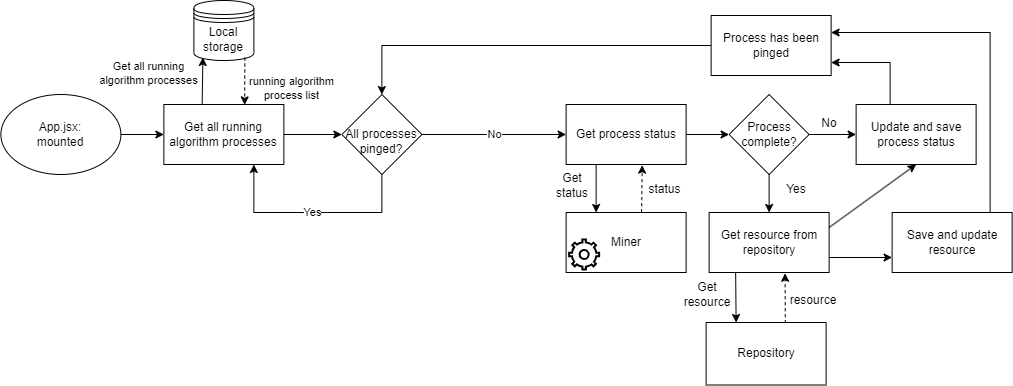

The diagram above was exported from draw.io. Its source (the exported page's mxGraphModel, read from the mxfile embedded in the PNG):
<mxGraphModel dx="1260" dy="691" grid="1" gridSize="5" guides="1" tooltips="1" connect="1" arrows="1" fold="1" page="1" pageScale="1" pageWidth="2339" pageHeight="3300" math="0" shadow="0">
  <root>
    <mxCell id="0" />
    <mxCell id="1" parent="0" />
    <mxCell id="2" style="edgeStyle=orthogonalEdgeStyle;rounded=0;orthogonalLoop=1;jettySize=auto;html=1;entryX=0;entryY=0.5;entryDx=0;entryDy=0;" edge="1" source="3" target="4" parent="1">
      <mxGeometry relative="1" as="geometry">
        <mxPoint x="1736.38" y="612" as="targetPoint" />
      </mxGeometry>
    </mxCell>
    <mxCell id="3" value="App.jsx:&lt;br&gt;mounted" style="ellipse;whiteSpace=wrap;html=1;" vertex="1" parent="1">
      <mxGeometry x="1235.38" y="572" width="120" height="80" as="geometry" />
    </mxCell>
    <mxCell id="4" value="Get all running algorithm processes" style="rounded=0;whiteSpace=wrap;html=1;" vertex="1" parent="1">
      <mxGeometry x="1398.38" y="582" width="120" height="60" as="geometry" />
    </mxCell>
    <mxCell id="5" style="edgeStyle=orthogonalEdgeStyle;rounded=0;orthogonalLoop=1;jettySize=auto;html=1;exitX=0.25;exitY=1;exitDx=0;exitDy=0;entryX=0.25;entryY=0;entryDx=0;entryDy=0;" edge="1" source="6" target="34" parent="1">
      <mxGeometry relative="1" as="geometry">
        <mxPoint x="1830.62" y="682" as="targetPoint" />
      </mxGeometry>
    </mxCell>
    <mxCell id="6" value="Get process status" style="rounded=0;whiteSpace=wrap;html=1;" vertex="1" parent="1">
      <mxGeometry x="1800.62" y="582" width="120" height="60" as="geometry" />
    </mxCell>
    <mxCell id="7" style="edgeStyle=orthogonalEdgeStyle;rounded=0;orthogonalLoop=1;jettySize=auto;html=1;" edge="1" source="32" target="30" parent="1">
      <mxGeometry relative="1" as="geometry">
        <Array as="points" />
      </mxGeometry>
    </mxCell>
    <mxCell id="8" value="Get resource from repository" style="rounded=0;whiteSpace=wrap;html=1;" vertex="1" parent="1">
      <mxGeometry x="1943.62" y="690" width="120" height="60" as="geometry" />
    </mxCell>
    <mxCell id="9" value="" style="edgeStyle=orthogonalEdgeStyle;rounded=0;orthogonalLoop=1;jettySize=auto;html=1;entryX=0;entryY=0.5;entryDx=0;entryDy=0;entryPerimeter=0;" edge="1" source="6" target="10" parent="1">
      <mxGeometry relative="1" as="geometry">
        <mxPoint x="1920.62" y="612" as="sourcePoint" />
        <mxPoint x="2167.62" y="612" as="targetPoint" />
      </mxGeometry>
    </mxCell>
    <mxCell id="10" value="Process complete?" style="rhombus;whiteSpace=wrap;html=1;" vertex="1" parent="1">
      <mxGeometry x="1963.62" y="572" width="80" height="80" as="geometry" />
    </mxCell>
    <mxCell id="11" value="" style="endArrow=classic;html=1;rounded=0;exitX=0.5;exitY=1;exitDx=0;exitDy=0;entryX=0.5;entryY=0;entryDx=0;entryDy=0;" edge="1" source="10" target="8" parent="1">
      <mxGeometry width="50" height="50" relative="1" as="geometry">
        <mxPoint x="2088.62" y="779" as="sourcePoint" />
        <mxPoint x="2138.62" y="729" as="targetPoint" />
      </mxGeometry>
    </mxCell>
    <mxCell id="12" value="" style="endArrow=classic;html=1;rounded=0;exitX=0.629;exitY=-0.006;exitDx=0;exitDy=0;exitPerimeter=0;entryX=0.634;entryY=1.011;entryDx=0;entryDy=0;entryPerimeter=0;dashed=1;" edge="1" source="34" target="6" parent="1">
      <mxGeometry width="50" height="50" relative="1" as="geometry">
        <mxPoint x="1875.62" y="678" as="sourcePoint" />
        <mxPoint x="1948.62" y="678" as="targetPoint" />
      </mxGeometry>
    </mxCell>
    <mxCell id="13" value="Get status" style="text;html=1;strokeColor=none;fillColor=none;align=center;verticalAlign=middle;whiteSpace=wrap;rounded=0;" vertex="1" parent="1">
      <mxGeometry x="1790" y="652" width="34.24" height="22" as="geometry" />
    </mxCell>
    <mxCell id="14" value="status" style="text;html=1;strokeColor=none;fillColor=none;align=center;verticalAlign=middle;whiteSpace=wrap;rounded=0;" vertex="1" parent="1">
      <mxGeometry x="1877.62" y="652" width="43" height="30" as="geometry" />
    </mxCell>
    <mxCell id="15" value="" style="endArrow=classic;html=1;rounded=0;exitX=0.221;exitY=0.994;exitDx=0;exitDy=0;entryX=0.25;entryY=0;entryDx=0;entryDy=0;exitPerimeter=0;" edge="1" source="8" target="36" parent="1">
      <mxGeometry width="50" height="50" relative="1" as="geometry">
        <mxPoint x="2143.62" y="826" as="sourcePoint" />
        <mxPoint x="1973.62" y="800" as="targetPoint" />
      </mxGeometry>
    </mxCell>
    <mxCell id="16" value="" style="endArrow=classic;html=1;rounded=0;exitX=0.66;exitY=0.011;exitDx=0;exitDy=0;exitPerimeter=0;entryX=0.633;entryY=1.013;entryDx=0;entryDy=0;entryPerimeter=0;dashed=1;" edge="1" source="36" target="8" parent="1">
      <mxGeometry width="50" height="50" relative="1" as="geometry">
        <mxPoint x="2018.62" y="796" as="sourcePoint" />
        <mxPoint x="2145.62" y="761" as="targetPoint" />
      </mxGeometry>
    </mxCell>
    <mxCell id="17" value="Get resource" style="text;html=1;strokeColor=none;fillColor=none;align=center;verticalAlign=middle;whiteSpace=wrap;rounded=0;" vertex="1" parent="1">
      <mxGeometry x="1914.62" y="757" width="54.38" height="30" as="geometry" />
    </mxCell>
    <mxCell id="18" value="resource" style="text;html=1;strokeColor=none;fillColor=none;align=center;verticalAlign=middle;whiteSpace=wrap;rounded=0;" vertex="1" parent="1">
      <mxGeometry x="2022.62" y="763" width="50.38" height="30" as="geometry" />
    </mxCell>
    <mxCell id="19" value="" style="endArrow=classic;html=1;rounded=0;exitX=1;exitY=0.25;exitDx=0;exitDy=0;entryX=0.5;entryY=1;entryDx=0;entryDy=0;" edge="1" source="8" target="22" parent="1">
      <mxGeometry width="50" height="50" relative="1" as="geometry">
        <mxPoint x="2127.62" y="742" as="sourcePoint" />
        <mxPoint x="2177.62" y="692" as="targetPoint" />
        <Array as="points" />
      </mxGeometry>
    </mxCell>
    <mxCell id="20" value="" style="edgeStyle=orthogonalEdgeStyle;rounded=0;orthogonalLoop=1;jettySize=auto;html=1;entryX=0;entryY=0.5;entryDx=0;entryDy=0;entryPerimeter=0;" edge="1" source="10" target="22" parent="1">
      <mxGeometry relative="1" as="geometry">
        <mxPoint x="2043.62" y="612" as="sourcePoint" />
        <mxPoint x="2257.62" y="612" as="targetPoint" />
      </mxGeometry>
    </mxCell>
    <mxCell id="21" style="edgeStyle=orthogonalEdgeStyle;rounded=0;orthogonalLoop=1;jettySize=auto;html=1;" edge="1" source="22" target="32" parent="1">
      <mxGeometry relative="1" as="geometry">
        <Array as="points">
          <mxPoint x="2124.62" y="540" />
        </Array>
      </mxGeometry>
    </mxCell>
    <mxCell id="22" value="Update and save process status" style="rounded=0;whiteSpace=wrap;html=1;" vertex="1" parent="1">
      <mxGeometry x="2090.62" y="582" width="120" height="60" as="geometry" />
    </mxCell>
    <mxCell id="23" style="edgeStyle=orthogonalEdgeStyle;rounded=0;orthogonalLoop=1;jettySize=auto;html=1;" edge="1" source="24" target="32" parent="1">
      <mxGeometry relative="1" as="geometry">
        <Array as="points">
          <mxPoint x="2224.62" y="510" />
        </Array>
      </mxGeometry>
    </mxCell>
    <mxCell id="24" value="Save and update resource" style="rounded=0;whiteSpace=wrap;html=1;" vertex="1" parent="1">
      <mxGeometry x="2126.62" y="690" width="120" height="60" as="geometry" />
    </mxCell>
    <mxCell id="25" value="" style="endArrow=classic;html=1;rounded=0;exitX=1;exitY=0.75;exitDx=0;exitDy=0;entryX=0;entryY=0.75;entryDx=0;entryDy=0;" edge="1" source="8" target="24" parent="1">
      <mxGeometry width="50" height="50" relative="1" as="geometry">
        <mxPoint x="2146.62" y="860" as="sourcePoint" />
        <mxPoint x="2196.62" y="810" as="targetPoint" />
      </mxGeometry>
    </mxCell>
    <mxCell id="26" value="No" style="text;html=1;strokeColor=none;fillColor=none;align=center;verticalAlign=middle;whiteSpace=wrap;rounded=0;" vertex="1" parent="1">
      <mxGeometry x="2033.62" y="586" width="60" height="30" as="geometry" />
    </mxCell>
    <mxCell id="27" value="Yes" style="text;html=1;strokeColor=none;fillColor=none;align=center;verticalAlign=middle;whiteSpace=wrap;rounded=0;" vertex="1" parent="1">
      <mxGeometry x="2000.62" y="652" width="60" height="30" as="geometry" />
    </mxCell>
    <mxCell id="28" value="" style="edgeStyle=orthogonalEdgeStyle;rounded=0;orthogonalLoop=1;jettySize=auto;html=1;entryX=0;entryY=0.5;entryDx=0;entryDy=0;" edge="1" source="4" target="30" parent="1">
      <mxGeometry relative="1" as="geometry">
        <mxPoint x="1710.38" y="612" as="sourcePoint" />
        <mxPoint x="1896.38" y="612" as="targetPoint" />
      </mxGeometry>
    </mxCell>
    <mxCell id="29" value="Yes" style="edgeStyle=orthogonalEdgeStyle;rounded=0;orthogonalLoop=1;jettySize=auto;html=1;" edge="1" source="30" target="4" parent="1">
      <mxGeometry relative="1" as="geometry">
        <Array as="points">
          <mxPoint x="1616.38" y="690" />
          <mxPoint x="1488.38" y="690" />
        </Array>
      </mxGeometry>
    </mxCell>
    <mxCell id="30" value="&lt;br&gt;All processes pinged?" style="rhombus;whiteSpace=wrap;html=1;" vertex="1" parent="1">
      <mxGeometry x="1576.38" y="572" width="80" height="80" as="geometry" />
    </mxCell>
    <mxCell id="31" value="No" style="edgeStyle=orthogonalEdgeStyle;rounded=0;orthogonalLoop=1;jettySize=auto;html=1;entryX=0;entryY=0.5;entryDx=0;entryDy=0;" edge="1" source="30" target="6" parent="1">
      <mxGeometry relative="1" as="geometry">
        <mxPoint x="1656.38" y="612" as="sourcePoint" />
        <mxPoint x="1721.38" y="612" as="targetPoint" />
      </mxGeometry>
    </mxCell>
    <mxCell id="32" value="Process has been pinged" style="rounded=0;whiteSpace=wrap;html=1;" vertex="1" parent="1">
      <mxGeometry x="1945.62" y="493" width="120" height="60" as="geometry" />
    </mxCell>
    <mxCell id="33" value="" style="group" vertex="1" connectable="0" parent="1">
      <mxGeometry x="1800.62" y="690" width="120" height="60" as="geometry" />
    </mxCell>
    <mxCell id="34" value="Miner" style="rounded=0;whiteSpace=wrap;html=1;" vertex="1" parent="33">
      <mxGeometry width="120" height="60" as="geometry" />
    </mxCell>
    <mxCell id="35" value="" style="html=1;verticalLabelPosition=bottom;align=center;labelBackgroundColor=#ffffff;verticalAlign=top;strokeWidth=2;strokeColor=#000000;shadow=0;dashed=0;shape=mxgraph.ios7.icons.settings;" vertex="1" parent="33">
      <mxGeometry x="3" y="27" width="30" height="30" as="geometry" />
    </mxCell>
    <mxCell id="36" value="Repository" style="rounded=0;whiteSpace=wrap;html=1;" vertex="1" parent="1">
      <mxGeometry x="1940.62" y="800" width="120" height="62.49999999999999" as="geometry" />
    </mxCell>
    <mxCell id="37" value="Local storage" style="shape=datastore;whiteSpace=wrap;html=1;" vertex="1" parent="1">
      <mxGeometry x="1428.38" y="478" width="60" height="60" as="geometry" />
    </mxCell>
    <mxCell id="38" value="" style="endArrow=classic;html=1;rounded=0;entryX=0.15;entryY=0.95;entryDx=0;entryDy=0;entryPerimeter=0;exitX=0.319;exitY=0.006;exitDx=0;exitDy=0;exitPerimeter=0;" edge="1" source="4" target="37" parent="1">
      <mxGeometry width="50" height="50" relative="1" as="geometry">
        <mxPoint x="1405" y="595" as="sourcePoint" />
        <mxPoint x="1455" y="545" as="targetPoint" />
      </mxGeometry>
    </mxCell>
    <mxCell id="39" value="Get all running&lt;br&gt;algorithm processes" style="edgeLabel;html=1;align=center;verticalAlign=middle;resizable=0;points=[];" vertex="1" connectable="0" parent="38">
      <mxGeometry x="-0.4093" y="1" relative="1" as="geometry">
        <mxPoint x="-53" y="-18" as="offset" />
      </mxGeometry>
    </mxCell>
    <mxCell id="40" value="" style="endArrow=classic;html=1;rounded=0;exitX=0.85;exitY=0.95;exitDx=0;exitDy=0;exitPerimeter=0;entryX=0.673;entryY=0.006;entryDx=0;entryDy=0;entryPerimeter=0;dashed=1;" edge="1" source="37" target="4" parent="1">
      <mxGeometry width="50" height="50" relative="1" as="geometry">
        <mxPoint x="1442" y="587" as="sourcePoint" />
        <mxPoint x="1480" y="575" as="targetPoint" />
      </mxGeometry>
    </mxCell>
    <mxCell id="41" value="running algorithm&lt;br&gt;process list" style="edgeLabel;html=1;align=center;verticalAlign=middle;resizable=0;points=[];" vertex="1" connectable="0" parent="40">
      <mxGeometry x="0.2502" y="1" relative="1" as="geometry">
        <mxPoint x="45" as="offset" />
      </mxGeometry>
    </mxCell>
  </root>
</mxGraphModel>